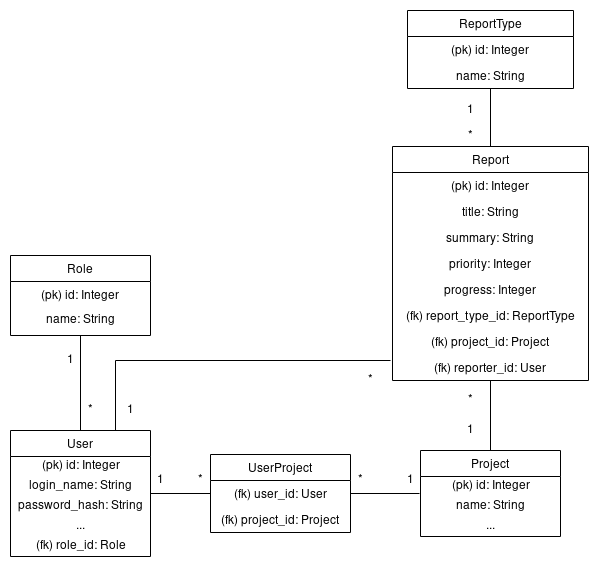

The diagram above was exported from draw.io. Its source (the exported page's mxGraphModel, read from the mxfile embedded in the PNG):
<mxGraphModel dx="782" dy="1166" grid="1" gridSize="10" guides="1" tooltips="1" connect="1" arrows="1" fold="1" page="1" pageScale="1" pageWidth="827" pageHeight="1169" math="0" shadow="0">
  <root>
    <mxCell id="WIyWlLk6GJQsqaUBKTNV-0" />
    <mxCell id="WIyWlLk6GJQsqaUBKTNV-1" parent="WIyWlLk6GJQsqaUBKTNV-0" />
    <mxCell id="I-xvTAF3Feiu-g91yrGB-6" style="edgeStyle=orthogonalEdgeStyle;rounded=0;orthogonalLoop=1;jettySize=auto;html=1;exitX=0.5;exitY=0;exitDx=0;exitDy=0;entryX=0.5;entryY=1;entryDx=0;entryDy=0;endArrow=none;endFill=0;" edge="1" parent="WIyWlLk6GJQsqaUBKTNV-1" source="I-xvTAF3Feiu-g91yrGB-0" target="I-xvTAF3Feiu-g91yrGB-4">
      <mxGeometry relative="1" as="geometry" />
    </mxCell>
    <mxCell id="I-xvTAF3Feiu-g91yrGB-27" style="edgeStyle=orthogonalEdgeStyle;rounded=0;orthogonalLoop=1;jettySize=auto;html=1;exitX=1;exitY=0.5;exitDx=0;exitDy=0;entryX=0;entryY=0.5;entryDx=0;entryDy=0;endArrow=none;endFill=0;" edge="1" parent="WIyWlLk6GJQsqaUBKTNV-1" source="I-xvTAF3Feiu-g91yrGB-0" target="I-xvTAF3Feiu-g91yrGB-24">
      <mxGeometry relative="1" as="geometry" />
    </mxCell>
    <mxCell id="I-xvTAF3Feiu-g91yrGB-0" value="User" style="swimlane;fontStyle=0;childLayout=stackLayout;horizontal=1;startSize=26;fillColor=none;horizontalStack=0;resizeParent=1;resizeParentMax=0;resizeLast=0;collapsible=1;marginBottom=0;" vertex="1" parent="WIyWlLk6GJQsqaUBKTNV-1">
      <mxGeometry x="170" y="680" width="140" height="126" as="geometry" />
    </mxCell>
    <mxCell id="I-xvTAF3Feiu-g91yrGB-7" value="&lt;div&gt;(pk) id: Integer&lt;/div&gt;" style="text;html=1;align=center;verticalAlign=middle;resizable=0;points=[];autosize=1;" vertex="1" parent="I-xvTAF3Feiu-g91yrGB-0">
      <mxGeometry y="26" width="140" height="20" as="geometry" />
    </mxCell>
    <mxCell id="I-xvTAF3Feiu-g91yrGB-8" value="&lt;div&gt;login_name: String&lt;/div&gt;" style="text;html=1;align=center;verticalAlign=middle;resizable=0;points=[];autosize=1;" vertex="1" parent="I-xvTAF3Feiu-g91yrGB-0">
      <mxGeometry y="46" width="140" height="20" as="geometry" />
    </mxCell>
    <mxCell id="I-xvTAF3Feiu-g91yrGB-9" value="&lt;div&gt;password_hash: String&lt;/div&gt;" style="text;html=1;align=center;verticalAlign=middle;resizable=0;points=[];autosize=1;" vertex="1" parent="I-xvTAF3Feiu-g91yrGB-0">
      <mxGeometry y="66" width="140" height="20" as="geometry" />
    </mxCell>
    <mxCell id="I-xvTAF3Feiu-g91yrGB-73" value="..." style="text;html=1;align=center;verticalAlign=middle;resizable=0;points=[];autosize=1;" vertex="1" parent="I-xvTAF3Feiu-g91yrGB-0">
      <mxGeometry y="86" width="140" height="20" as="geometry" />
    </mxCell>
    <mxCell id="I-xvTAF3Feiu-g91yrGB-10" value="(fk) role_id: Role" style="text;html=1;align=center;verticalAlign=middle;resizable=0;points=[];autosize=1;" vertex="1" parent="I-xvTAF3Feiu-g91yrGB-0">
      <mxGeometry y="106" width="140" height="20" as="geometry" />
    </mxCell>
    <mxCell id="I-xvTAF3Feiu-g91yrGB-4" value="Role" style="swimlane;fontStyle=0;childLayout=stackLayout;horizontal=1;startSize=26;fillColor=none;horizontalStack=0;resizeParent=1;resizeParentMax=0;resizeLast=0;collapsible=1;marginBottom=0;" vertex="1" parent="WIyWlLk6GJQsqaUBKTNV-1">
      <mxGeometry x="170" y="505" width="140" height="80" as="geometry" />
    </mxCell>
    <mxCell id="I-xvTAF3Feiu-g91yrGB-5" value="(pk) id: Integer" style="text;strokeColor=none;fillColor=none;align=center;verticalAlign=top;spacingLeft=4;spacingRight=4;overflow=hidden;rotatable=0;points=[[0,0.5],[1,0.5]];portConstraint=eastwest;" vertex="1" parent="I-xvTAF3Feiu-g91yrGB-4">
      <mxGeometry y="26" width="140" height="24" as="geometry" />
    </mxCell>
    <mxCell id="I-xvTAF3Feiu-g91yrGB-13" value="name: String" style="text;strokeColor=none;fillColor=none;align=center;verticalAlign=top;spacingLeft=4;spacingRight=4;overflow=hidden;rotatable=0;points=[[0,0.5],[1,0.5]];portConstraint=eastwest;" vertex="1" parent="I-xvTAF3Feiu-g91yrGB-4">
      <mxGeometry y="50" width="140" height="30" as="geometry" />
    </mxCell>
    <mxCell id="I-xvTAF3Feiu-g91yrGB-11" value="1" style="text;html=1;align=center;verticalAlign=middle;resizable=0;points=[];autosize=1;" vertex="1" parent="WIyWlLk6GJQsqaUBKTNV-1">
      <mxGeometry x="220" y="600" width="20" height="20" as="geometry" />
    </mxCell>
    <mxCell id="I-xvTAF3Feiu-g91yrGB-12" value="&lt;div&gt;*&lt;/div&gt;" style="text;html=1;align=center;verticalAlign=middle;resizable=0;points=[];autosize=1;" vertex="1" parent="WIyWlLk6GJQsqaUBKTNV-1">
      <mxGeometry x="240" y="650" width="20" height="20" as="geometry" />
    </mxCell>
    <mxCell id="I-xvTAF3Feiu-g91yrGB-52" style="edgeStyle=orthogonalEdgeStyle;rounded=0;orthogonalLoop=1;jettySize=auto;html=1;exitX=0.5;exitY=0;exitDx=0;exitDy=0;entryX=0.5;entryY=1;entryDx=0;entryDy=0;endArrow=none;endFill=0;" edge="1" parent="WIyWlLk6GJQsqaUBKTNV-1" source="I-xvTAF3Feiu-g91yrGB-14" target="I-xvTAF3Feiu-g91yrGB-39">
      <mxGeometry relative="1" as="geometry" />
    </mxCell>
    <mxCell id="I-xvTAF3Feiu-g91yrGB-14" value="Project" style="swimlane;fontStyle=0;childLayout=stackLayout;horizontal=1;startSize=26;fillColor=none;horizontalStack=0;resizeParent=1;resizeParentMax=0;resizeLast=0;collapsible=1;marginBottom=0;" vertex="1" parent="WIyWlLk6GJQsqaUBKTNV-1">
      <mxGeometry x="580" y="700" width="140" height="86" as="geometry" />
    </mxCell>
    <mxCell id="I-xvTAF3Feiu-g91yrGB-15" value="&lt;div&gt;(pk) id: Integer&lt;/div&gt;" style="text;html=1;align=center;verticalAlign=middle;resizable=0;points=[];autosize=1;" vertex="1" parent="I-xvTAF3Feiu-g91yrGB-14">
      <mxGeometry y="26" width="140" height="20" as="geometry" />
    </mxCell>
    <mxCell id="I-xvTAF3Feiu-g91yrGB-16" value="name: String" style="text;html=1;align=center;verticalAlign=middle;resizable=0;points=[];autosize=1;" vertex="1" parent="I-xvTAF3Feiu-g91yrGB-14">
      <mxGeometry y="46" width="140" height="20" as="geometry" />
    </mxCell>
    <mxCell id="I-xvTAF3Feiu-g91yrGB-18" value="..." style="text;html=1;align=center;verticalAlign=middle;resizable=0;points=[];autosize=1;" vertex="1" parent="I-xvTAF3Feiu-g91yrGB-14">
      <mxGeometry y="66" width="140" height="20" as="geometry" />
    </mxCell>
    <mxCell id="I-xvTAF3Feiu-g91yrGB-23" value="UserProject" style="swimlane;fontStyle=0;childLayout=stackLayout;horizontal=1;startSize=26;fillColor=none;horizontalStack=0;resizeParent=1;resizeParentMax=0;resizeLast=0;collapsible=1;marginBottom=0;align=center;" vertex="1" parent="WIyWlLk6GJQsqaUBKTNV-1">
      <mxGeometry x="370" y="704" width="140" height="78" as="geometry" />
    </mxCell>
    <mxCell id="I-xvTAF3Feiu-g91yrGB-24" value="(fk) user_id: User" style="text;strokeColor=none;fillColor=none;align=center;verticalAlign=top;spacingLeft=4;spacingRight=4;overflow=hidden;rotatable=0;points=[[0,0.5],[1,0.5]];portConstraint=eastwest;" vertex="1" parent="I-xvTAF3Feiu-g91yrGB-23">
      <mxGeometry y="26" width="140" height="26" as="geometry" />
    </mxCell>
    <mxCell id="I-xvTAF3Feiu-g91yrGB-25" value="(fk) project_id: Project" style="text;strokeColor=none;fillColor=none;align=center;verticalAlign=top;spacingLeft=4;spacingRight=4;overflow=hidden;rotatable=0;points=[[0,0.5],[1,0.5]];portConstraint=eastwest;" vertex="1" parent="I-xvTAF3Feiu-g91yrGB-23">
      <mxGeometry y="52" width="140" height="26" as="geometry" />
    </mxCell>
    <mxCell id="I-xvTAF3Feiu-g91yrGB-30" style="edgeStyle=orthogonalEdgeStyle;rounded=0;orthogonalLoop=1;jettySize=auto;html=1;exitX=1;exitY=0.5;exitDx=0;exitDy=0;entryX=-0.007;entryY=0.85;entryDx=0;entryDy=0;entryPerimeter=0;endArrow=none;endFill=0;" edge="1" parent="WIyWlLk6GJQsqaUBKTNV-1" source="I-xvTAF3Feiu-g91yrGB-24" target="I-xvTAF3Feiu-g91yrGB-15">
      <mxGeometry relative="1" as="geometry" />
    </mxCell>
    <mxCell id="I-xvTAF3Feiu-g91yrGB-31" value="1" style="text;html=1;align=center;verticalAlign=middle;resizable=0;points=[];autosize=1;" vertex="1" parent="WIyWlLk6GJQsqaUBKTNV-1">
      <mxGeometry x="310" y="720" width="20" height="20" as="geometry" />
    </mxCell>
    <mxCell id="I-xvTAF3Feiu-g91yrGB-32" value="&lt;div&gt;*&lt;/div&gt;" style="text;html=1;align=center;verticalAlign=middle;resizable=0;points=[];autosize=1;" vertex="1" parent="WIyWlLk6GJQsqaUBKTNV-1">
      <mxGeometry x="350" y="720" width="20" height="20" as="geometry" />
    </mxCell>
    <mxCell id="I-xvTAF3Feiu-g91yrGB-33" value="&lt;div&gt;*&lt;/div&gt;" style="text;html=1;align=center;verticalAlign=middle;resizable=0;points=[];autosize=1;" vertex="1" parent="WIyWlLk6GJQsqaUBKTNV-1">
      <mxGeometry x="510" y="720" width="20" height="20" as="geometry" />
    </mxCell>
    <mxCell id="I-xvTAF3Feiu-g91yrGB-34" value="1" style="text;html=1;align=center;verticalAlign=middle;resizable=0;points=[];autosize=1;" vertex="1" parent="WIyWlLk6GJQsqaUBKTNV-1">
      <mxGeometry x="560" y="720" width="20" height="20" as="geometry" />
    </mxCell>
    <mxCell id="I-xvTAF3Feiu-g91yrGB-55" style="edgeStyle=orthogonalEdgeStyle;rounded=0;orthogonalLoop=1;jettySize=auto;html=1;exitX=0.5;exitY=0;exitDx=0;exitDy=0;entryX=0.5;entryY=1;entryDx=0;entryDy=0;endArrow=none;endFill=0;" edge="1" parent="WIyWlLk6GJQsqaUBKTNV-1" source="I-xvTAF3Feiu-g91yrGB-39" target="I-xvTAF3Feiu-g91yrGB-43">
      <mxGeometry relative="1" as="geometry" />
    </mxCell>
    <mxCell id="I-xvTAF3Feiu-g91yrGB-39" value="Report" style="swimlane;fontStyle=0;childLayout=stackLayout;horizontal=1;startSize=26;fillColor=none;horizontalStack=0;resizeParent=1;resizeParentMax=0;resizeLast=0;collapsible=1;marginBottom=0;align=center;" vertex="1" parent="WIyWlLk6GJQsqaUBKTNV-1">
      <mxGeometry x="552" y="396" width="196" height="234" as="geometry" />
    </mxCell>
    <mxCell id="I-xvTAF3Feiu-g91yrGB-40" value="(pk) id: Integer" style="text;strokeColor=none;fillColor=none;align=center;verticalAlign=top;spacingLeft=4;spacingRight=4;overflow=hidden;rotatable=0;points=[[0,0.5],[1,0.5]];portConstraint=eastwest;" vertex="1" parent="I-xvTAF3Feiu-g91yrGB-39">
      <mxGeometry y="26" width="196" height="26" as="geometry" />
    </mxCell>
    <mxCell id="I-xvTAF3Feiu-g91yrGB-41" value="title: String" style="text;strokeColor=none;fillColor=none;align=center;verticalAlign=top;spacingLeft=4;spacingRight=4;overflow=hidden;rotatable=0;points=[[0,0.5],[1,0.5]];portConstraint=eastwest;" vertex="1" parent="I-xvTAF3Feiu-g91yrGB-39">
      <mxGeometry y="52" width="196" height="26" as="geometry" />
    </mxCell>
    <mxCell id="I-xvTAF3Feiu-g91yrGB-49" value="summary: String" style="text;strokeColor=none;fillColor=none;align=center;verticalAlign=top;spacingLeft=4;spacingRight=4;overflow=hidden;rotatable=0;points=[[0,0.5],[1,0.5]];portConstraint=eastwest;" vertex="1" parent="I-xvTAF3Feiu-g91yrGB-39">
      <mxGeometry y="78" width="196" height="26" as="geometry" />
    </mxCell>
    <mxCell id="I-xvTAF3Feiu-g91yrGB-69" value="priority: Integer" style="text;strokeColor=none;fillColor=none;align=center;verticalAlign=top;spacingLeft=4;spacingRight=4;overflow=hidden;rotatable=0;points=[[0,0.5],[1,0.5]];portConstraint=eastwest;" vertex="1" parent="I-xvTAF3Feiu-g91yrGB-39">
      <mxGeometry y="104" width="196" height="26" as="geometry" />
    </mxCell>
    <mxCell id="I-xvTAF3Feiu-g91yrGB-70" value="progress: Integer" style="text;strokeColor=none;fillColor=none;align=center;verticalAlign=top;spacingLeft=4;spacingRight=4;overflow=hidden;rotatable=0;points=[[0,0.5],[1,0.5]];portConstraint=eastwest;" vertex="1" parent="I-xvTAF3Feiu-g91yrGB-39">
      <mxGeometry y="130" width="196" height="26" as="geometry" />
    </mxCell>
    <mxCell id="I-xvTAF3Feiu-g91yrGB-50" value="(fk) report_type_id: ReportType" style="text;strokeColor=none;fillColor=none;align=center;verticalAlign=top;spacingLeft=4;spacingRight=4;overflow=hidden;rotatable=0;points=[[0,0.5],[1,0.5]];portConstraint=eastwest;" vertex="1" parent="I-xvTAF3Feiu-g91yrGB-39">
      <mxGeometry y="156" width="196" height="26" as="geometry" />
    </mxCell>
    <mxCell id="I-xvTAF3Feiu-g91yrGB-51" value="(fk) project_id: Project" style="text;strokeColor=none;fillColor=none;align=center;verticalAlign=top;spacingLeft=4;spacingRight=4;overflow=hidden;rotatable=0;points=[[0,0.5],[1,0.5]];portConstraint=eastwest;" vertex="1" parent="I-xvTAF3Feiu-g91yrGB-39">
      <mxGeometry y="182" width="196" height="26" as="geometry" />
    </mxCell>
    <mxCell id="I-xvTAF3Feiu-g91yrGB-58" value="(fk) reporter_id: User" style="text;strokeColor=none;fillColor=none;align=center;verticalAlign=top;spacingLeft=4;spacingRight=4;overflow=hidden;rotatable=0;points=[[0,0.5],[1,0.5]];portConstraint=eastwest;" vertex="1" parent="I-xvTAF3Feiu-g91yrGB-39">
      <mxGeometry y="208" width="196" height="26" as="geometry" />
    </mxCell>
    <mxCell id="I-xvTAF3Feiu-g91yrGB-43" value="ReportType" style="swimlane;fontStyle=0;childLayout=stackLayout;horizontal=1;startSize=26;fillColor=none;horizontalStack=0;resizeParent=1;resizeParentMax=0;resizeLast=0;collapsible=1;marginBottom=0;align=center;" vertex="1" parent="WIyWlLk6GJQsqaUBKTNV-1">
      <mxGeometry x="567" y="260" width="166" height="78" as="geometry" />
    </mxCell>
    <mxCell id="I-xvTAF3Feiu-g91yrGB-44" value="(pk) id: Integer" style="text;strokeColor=none;fillColor=none;align=center;verticalAlign=top;spacingLeft=4;spacingRight=4;overflow=hidden;rotatable=0;points=[[0,0.5],[1,0.5]];portConstraint=eastwest;" vertex="1" parent="I-xvTAF3Feiu-g91yrGB-43">
      <mxGeometry y="26" width="166" height="26" as="geometry" />
    </mxCell>
    <mxCell id="I-xvTAF3Feiu-g91yrGB-45" value="name: String" style="text;strokeColor=none;fillColor=none;align=center;verticalAlign=top;spacingLeft=4;spacingRight=4;overflow=hidden;rotatable=0;points=[[0,0.5],[1,0.5]];portConstraint=eastwest;" vertex="1" parent="I-xvTAF3Feiu-g91yrGB-43">
      <mxGeometry y="52" width="166" height="26" as="geometry" />
    </mxCell>
    <mxCell id="I-xvTAF3Feiu-g91yrGB-53" value="&lt;div&gt;*&lt;/div&gt;" style="text;html=1;align=center;verticalAlign=middle;resizable=0;points=[];autosize=1;" vertex="1" parent="WIyWlLk6GJQsqaUBKTNV-1">
      <mxGeometry x="620" y="640" width="20" height="20" as="geometry" />
    </mxCell>
    <mxCell id="I-xvTAF3Feiu-g91yrGB-54" value="1" style="text;html=1;align=center;verticalAlign=middle;resizable=0;points=[];autosize=1;" vertex="1" parent="WIyWlLk6GJQsqaUBKTNV-1">
      <mxGeometry x="620" y="670" width="20" height="20" as="geometry" />
    </mxCell>
    <mxCell id="I-xvTAF3Feiu-g91yrGB-56" value="&lt;div&gt;*&lt;/div&gt;" style="text;html=1;align=center;verticalAlign=middle;resizable=0;points=[];autosize=1;" vertex="1" parent="WIyWlLk6GJQsqaUBKTNV-1">
      <mxGeometry x="620" y="376" width="20" height="20" as="geometry" />
    </mxCell>
    <mxCell id="I-xvTAF3Feiu-g91yrGB-57" value="1" style="text;html=1;align=center;verticalAlign=middle;resizable=0;points=[];autosize=1;" vertex="1" parent="WIyWlLk6GJQsqaUBKTNV-1">
      <mxGeometry x="620" y="350" width="20" height="20" as="geometry" />
    </mxCell>
    <mxCell id="I-xvTAF3Feiu-g91yrGB-59" style="edgeStyle=orthogonalEdgeStyle;rounded=0;orthogonalLoop=1;jettySize=auto;html=1;exitX=-0.01;exitY=0.231;exitDx=0;exitDy=0;entryX=0.75;entryY=0;entryDx=0;entryDy=0;endArrow=none;endFill=0;exitPerimeter=0;" edge="1" parent="WIyWlLk6GJQsqaUBKTNV-1" source="I-xvTAF3Feiu-g91yrGB-58" target="I-xvTAF3Feiu-g91yrGB-0">
      <mxGeometry relative="1" as="geometry" />
    </mxCell>
    <mxCell id="I-xvTAF3Feiu-g91yrGB-60" value="1" style="text;html=1;align=center;verticalAlign=middle;resizable=0;points=[];autosize=1;" vertex="1" parent="WIyWlLk6GJQsqaUBKTNV-1">
      <mxGeometry x="280" y="650" width="20" height="20" as="geometry" />
    </mxCell>
    <mxCell id="I-xvTAF3Feiu-g91yrGB-62" value="&lt;div&gt;*&lt;/div&gt;" style="text;html=1;align=center;verticalAlign=middle;resizable=0;points=[];autosize=1;" vertex="1" parent="WIyWlLk6GJQsqaUBKTNV-1">
      <mxGeometry x="520" y="620" width="20" height="20" as="geometry" />
    </mxCell>
  </root>
</mxGraphModel>